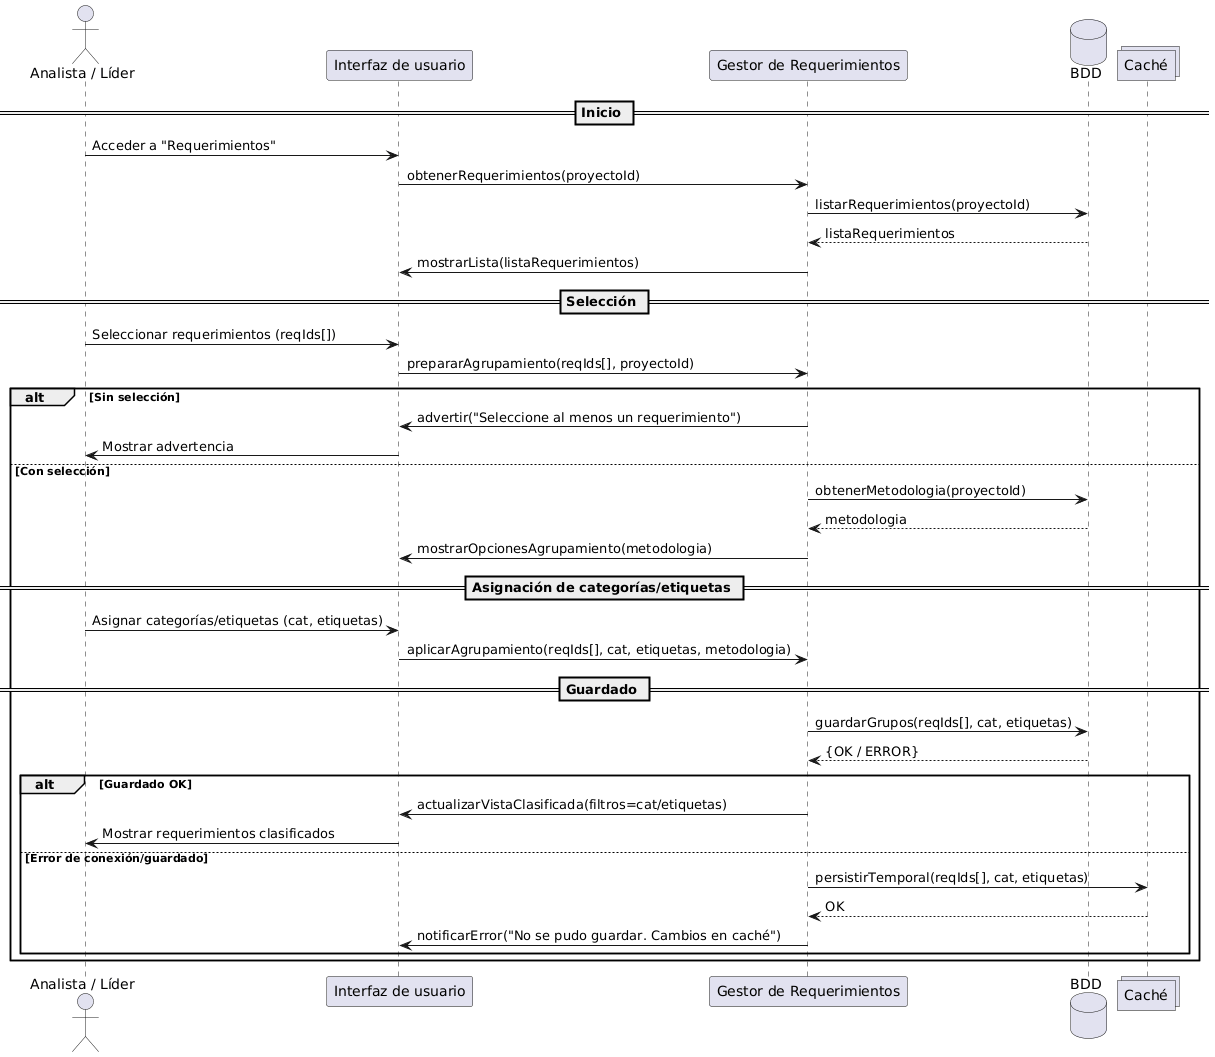

The diagram above was rendered by PlantUML. Its source (embedded in the PNG):
@startuml
actor "Analista / Líder" as Usuario
participant "Interfaz de usuario" as UI
participant "Gestor de Requerimientos" as Gestor
database "BDD" as BDD
collections "Caché" as Cache

== Inicio ==
Usuario -> UI : Acceder a "Requerimientos"
UI -> Gestor : obtenerRequerimientos(proyectoId)
Gestor -> BDD : listarRequerimientos(proyectoId)
BDD --> Gestor : listaRequerimientos
Gestor -> UI : mostrarLista(listaRequerimientos)

== Selección ==
Usuario -> UI : Seleccionar requerimientos (reqIds[])
UI -> Gestor : prepararAgrupamiento(reqIds[], proyectoId)

alt Sin selección
  Gestor -> UI : advertir("Seleccione al menos un requerimiento")
  UI -> Usuario : Mostrar advertencia
else Con selección
  Gestor -> BDD : obtenerMetodologia(proyectoId)
  BDD --> Gestor : metodologia
  Gestor -> UI : mostrarOpcionesAgrupamiento(metodologia)

  == Asignación de categorías/etiquetas ==
  Usuario -> UI : Asignar categorías/etiquetas (cat, etiquetas)
  UI -> Gestor : aplicarAgrupamiento(reqIds[], cat, etiquetas, metodologia)

  == Guardado ==
  Gestor -> BDD : guardarGrupos(reqIds[], cat, etiquetas)
  BDD --> Gestor : {OK / ERROR}

  alt Guardado OK
    Gestor -> UI : actualizarVistaClasificada(filtros=cat/etiquetas)
    UI -> Usuario : Mostrar requerimientos clasificados
  else Error de conexión/guardado
    Gestor -> Cache : persistirTemporal(reqIds[], cat, etiquetas)
    Cache --> Gestor : OK
    Gestor -> UI : notificarError("No se pudo guardar. Cambios en caché")
  end
end
@enduml